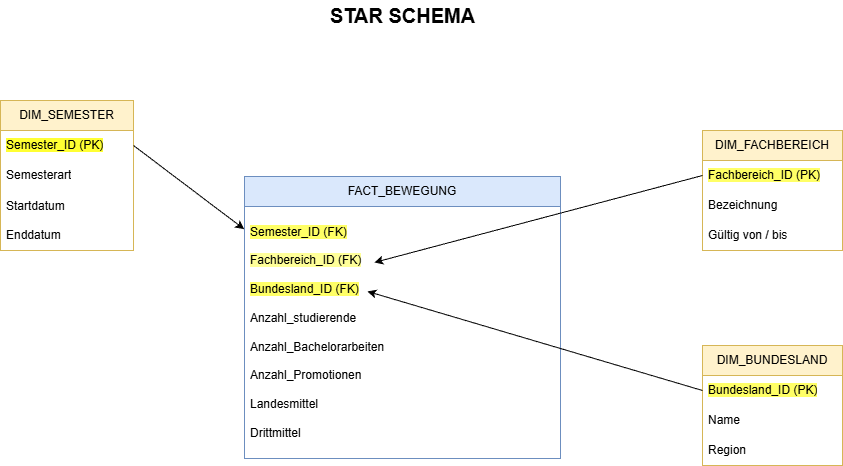

The diagram above was exported from draw.io. Its source (the exported page's mxGraphModel, read from the mxfile embedded in the PNG):
<mxGraphModel dx="1546" dy="858" grid="0" gridSize="10" guides="1" tooltips="1" connect="1" arrows="1" fold="1" page="1" pageScale="1" pageWidth="1280" pageHeight="750" math="0" shadow="0">
  <root>
    <mxCell id="0" />
    <mxCell id="1" parent="0" />
    <mxCell id="POb25zzSSjB3Isp6aO5o-1" parent="1" style="swimlane;fontStyle=0;childLayout=stackLayout;horizontal=1;startSize=30;horizontalStack=0;resizeParent=1;resizeParentMax=0;resizeLast=0;collapsible=1;marginBottom=0;whiteSpace=wrap;html=1;fillColor=#fff2cc;strokeColor=#d6b656;" value="DIM_SEMESTER" vertex="1">
      <mxGeometry height="150" width="133" x="219" y="196" as="geometry" />
    </mxCell>
    <mxCell id="POb25zzSSjB3Isp6aO5o-2" parent="POb25zzSSjB3Isp6aO5o-1" style="text;strokeColor=none;fillColor=none;align=left;verticalAlign=middle;spacingLeft=4;spacingRight=4;overflow=hidden;points=[[0,0.5],[1,0.5]];portConstraint=eastwest;rotatable=0;whiteSpace=wrap;html=1;" value="&lt;span style=&quot;background-color: rgb(255, 255, 51);&quot;&gt;Semester_ID (PK)&lt;/span&gt;" vertex="1">
      <mxGeometry height="30" width="133" y="30" as="geometry" />
    </mxCell>
    <mxCell id="POb25zzSSjB3Isp6aO5o-3" parent="POb25zzSSjB3Isp6aO5o-1" style="text;strokeColor=none;fillColor=none;align=left;verticalAlign=middle;spacingLeft=4;spacingRight=4;overflow=hidden;points=[[0,0.5],[1,0.5]];portConstraint=eastwest;rotatable=0;whiteSpace=wrap;html=1;" value="Semesterart" vertex="1">
      <mxGeometry height="30" width="133" y="60" as="geometry" />
    </mxCell>
    <mxCell id="POb25zzSSjB3Isp6aO5o-4" parent="POb25zzSSjB3Isp6aO5o-1" style="text;strokeColor=none;fillColor=none;align=left;verticalAlign=middle;spacingLeft=4;spacingRight=4;overflow=hidden;points=[[0,0.5],[1,0.5]];portConstraint=eastwest;rotatable=0;whiteSpace=wrap;html=1;" value="Startdatum&lt;div&gt;&lt;br&gt;&lt;/div&gt;&lt;div&gt;&lt;div&gt;Enddatum&lt;/div&gt;&lt;/div&gt;" vertex="1">
      <mxGeometry height="60" width="133" y="90" as="geometry" />
    </mxCell>
    <mxCell id="POb25zzSSjB3Isp6aO5o-6" parent="1" style="swimlane;fontStyle=0;childLayout=stackLayout;horizontal=1;startSize=30;horizontalStack=0;resizeParent=1;resizeParentMax=0;resizeLast=0;collapsible=1;marginBottom=0;whiteSpace=wrap;html=1;fillColor=#fff2cc;strokeColor=#d6b656;" value="DIM_FACHBEREICH" vertex="1">
      <mxGeometry height="120" width="140" x="921" y="226" as="geometry" />
    </mxCell>
    <mxCell id="POb25zzSSjB3Isp6aO5o-7" parent="POb25zzSSjB3Isp6aO5o-6" style="text;strokeColor=none;fillColor=none;align=left;verticalAlign=middle;spacingLeft=4;spacingRight=4;overflow=hidden;points=[[0,0.5],[1,0.5]];portConstraint=eastwest;rotatable=0;whiteSpace=wrap;html=1;" value="&lt;span style=&quot;background-color: rgb(255, 255, 102);&quot;&gt;Fachbereich_ID (PK)&lt;/span&gt;" vertex="1">
      <mxGeometry height="30" width="140" y="30" as="geometry" />
    </mxCell>
    <mxCell id="POb25zzSSjB3Isp6aO5o-8" parent="POb25zzSSjB3Isp6aO5o-6" style="text;strokeColor=none;fillColor=none;align=left;verticalAlign=middle;spacingLeft=4;spacingRight=4;overflow=hidden;points=[[0,0.5],[1,0.5]];portConstraint=eastwest;rotatable=0;whiteSpace=wrap;html=1;" value="Bezeichnung" vertex="1">
      <mxGeometry height="30" width="140" y="60" as="geometry" />
    </mxCell>
    <mxCell id="POb25zzSSjB3Isp6aO5o-9" parent="POb25zzSSjB3Isp6aO5o-6" style="text;strokeColor=none;fillColor=none;align=left;verticalAlign=middle;spacingLeft=4;spacingRight=4;overflow=hidden;points=[[0,0.5],[1,0.5]];portConstraint=eastwest;rotatable=0;whiteSpace=wrap;html=1;" value="Gültig von / bis" vertex="1">
      <mxGeometry height="30" width="140" y="90" as="geometry" />
    </mxCell>
    <mxCell id="POb25zzSSjB3Isp6aO5o-10" parent="1" style="swimlane;fontStyle=0;childLayout=stackLayout;horizontal=1;startSize=30;horizontalStack=0;resizeParent=1;resizeParentMax=0;resizeLast=0;collapsible=1;marginBottom=0;whiteSpace=wrap;html=1;fillColor=#fff2cc;strokeColor=#d6b656;" value="DIM_BUNDESLAND" vertex="1">
      <mxGeometry height="120" width="140" x="921" y="441" as="geometry" />
    </mxCell>
    <mxCell id="POb25zzSSjB3Isp6aO5o-11" parent="POb25zzSSjB3Isp6aO5o-10" style="text;strokeColor=none;fillColor=none;align=left;verticalAlign=middle;spacingLeft=4;spacingRight=4;overflow=hidden;points=[[0,0.5],[1,0.5]];portConstraint=eastwest;rotatable=0;whiteSpace=wrap;html=1;" value="&lt;span style=&quot;background-color: rgb(255, 255, 102);&quot;&gt;Bundesland_ID (PK)&lt;/span&gt;" vertex="1">
      <mxGeometry height="30" width="140" y="30" as="geometry" />
    </mxCell>
    <mxCell id="POb25zzSSjB3Isp6aO5o-12" parent="POb25zzSSjB3Isp6aO5o-10" style="text;strokeColor=none;fillColor=none;align=left;verticalAlign=middle;spacingLeft=4;spacingRight=4;overflow=hidden;points=[[0,0.5],[1,0.5]];portConstraint=eastwest;rotatable=0;whiteSpace=wrap;html=1;" value="Name" vertex="1">
      <mxGeometry height="30" width="140" y="60" as="geometry" />
    </mxCell>
    <mxCell id="POb25zzSSjB3Isp6aO5o-13" parent="POb25zzSSjB3Isp6aO5o-10" style="text;strokeColor=none;fillColor=none;align=left;verticalAlign=middle;spacingLeft=4;spacingRight=4;overflow=hidden;points=[[0,0.5],[1,0.5]];portConstraint=eastwest;rotatable=0;whiteSpace=wrap;html=1;" value="Region" vertex="1">
      <mxGeometry height="30" width="140" y="90" as="geometry" />
    </mxCell>
    <mxCell id="POb25zzSSjB3Isp6aO5o-14" parent="1" style="swimlane;fontStyle=0;childLayout=stackLayout;horizontal=1;startSize=30;horizontalStack=0;resizeParent=1;resizeParentMax=0;resizeLast=0;collapsible=1;marginBottom=0;whiteSpace=wrap;html=1;fillColor=#dae8fc;strokeColor=#6c8ebf;swimlaneFillColor=none;" value="FACT_BEWEGUNG" vertex="1">
      <mxGeometry height="282" width="316" x="463" y="272" as="geometry" />
    </mxCell>
    <mxCell id="POb25zzSSjB3Isp6aO5o-15" parent="POb25zzSSjB3Isp6aO5o-14" style="text;strokeColor=none;fillColor=none;align=left;verticalAlign=middle;spacingLeft=4;spacingRight=4;overflow=hidden;points=[[0,0.5],[1,0.5]];portConstraint=eastwest;rotatable=0;whiteSpace=wrap;html=1;" value="&lt;span style=&quot;background-color: rgb(255, 255, 102);&quot;&gt;Semester_ID (FK)&lt;/span&gt;&lt;div&gt;&lt;br&gt;&lt;div&gt;&lt;span style=&quot;background-color: rgb(255, 255, 153);&quot;&gt;Fachbereich_ID (FK)&lt;/span&gt;&lt;/div&gt;&lt;div&gt;&lt;br&gt;&lt;/div&gt;&lt;div&gt;&lt;span style=&quot;background-color: rgb(255, 255, 102);&quot;&gt;Bundesland_ID (FK)&lt;/span&gt;&lt;/div&gt;&lt;div&gt;&lt;br&gt;&lt;div&gt;Anzahl_studierende&lt;/div&gt;&lt;div&gt;&lt;br&gt;&lt;/div&gt;&lt;div&gt;Anzahl_Bachelorarbeiten&lt;/div&gt;&lt;/div&gt;&lt;div&gt;&lt;br&gt;&lt;/div&gt;&lt;div&gt;Anzahl_Promotionen&lt;/div&gt;&lt;div&gt;&lt;br&gt;&lt;div&gt;Landesmittel&lt;/div&gt;&lt;div&gt;&lt;br&gt;&lt;/div&gt;&lt;div&gt;Drittmittel&lt;/div&gt;&lt;/div&gt;&lt;/div&gt;" vertex="1">
      <mxGeometry height="252" width="316" y="30" as="geometry" />
    </mxCell>
    <mxCell id="POb25zzSSjB3Isp6aO5o-21" edge="1" parent="1" source="POb25zzSSjB3Isp6aO5o-2" style="endArrow=classic;html=1;rounded=0;exitX=1;exitY=0.5;exitDx=0;exitDy=0;entryX=-0.001;entryY=0.09;entryDx=0;entryDy=0;entryPerimeter=0;" target="POb25zzSSjB3Isp6aO5o-15" value="">
      <mxGeometry height="50" relative="1" width="50" as="geometry">
        <mxPoint x="891" y="448" as="sourcePoint" />
        <mxPoint x="941" y="398" as="targetPoint" />
      </mxGeometry>
    </mxCell>
    <mxCell id="POb25zzSSjB3Isp6aO5o-22" edge="1" parent="1" source="POb25zzSSjB3Isp6aO5o-7" style="endArrow=classic;html=1;rounded=0;exitX=0;exitY=0.5;exitDx=0;exitDy=0;entryX=0.411;entryY=0.222;entryDx=0;entryDy=0;entryPerimeter=0;" target="POb25zzSSjB3Isp6aO5o-15" value="">
      <mxGeometry height="50" relative="1" width="50" as="geometry">
        <mxPoint x="841" y="297" as="sourcePoint" />
        <mxPoint x="819" y="348" as="targetPoint" />
      </mxGeometry>
    </mxCell>
    <mxCell id="POb25zzSSjB3Isp6aO5o-23" edge="1" parent="1" source="POb25zzSSjB3Isp6aO5o-11" style="endArrow=classic;html=1;rounded=0;exitX=0;exitY=0.5;exitDx=0;exitDy=0;entryX=0.389;entryY=0.337;entryDx=0;entryDy=0;entryPerimeter=0;" target="POb25zzSSjB3Isp6aO5o-15" value="">
      <mxGeometry height="50" relative="1" width="50" as="geometry">
        <mxPoint x="891" y="448" as="sourcePoint" />
        <mxPoint x="941" y="398" as="targetPoint" />
      </mxGeometry>
    </mxCell>
    <mxCell id="POb25zzSSjB3Isp6aO5o-24" parent="1" style="text;html=1;whiteSpace=wrap;strokeColor=none;fillColor=none;align=center;verticalAlign=middle;rounded=0;" value="&lt;b&gt;&lt;font style=&quot;font-size: 20px;&quot;&gt;STAR SCHEMA&lt;/font&gt;&lt;/b&gt;" vertex="1">
      <mxGeometry height="30" width="157" x="542.5" y="96" as="geometry" />
    </mxCell>
  </root>
</mxGraphModel>